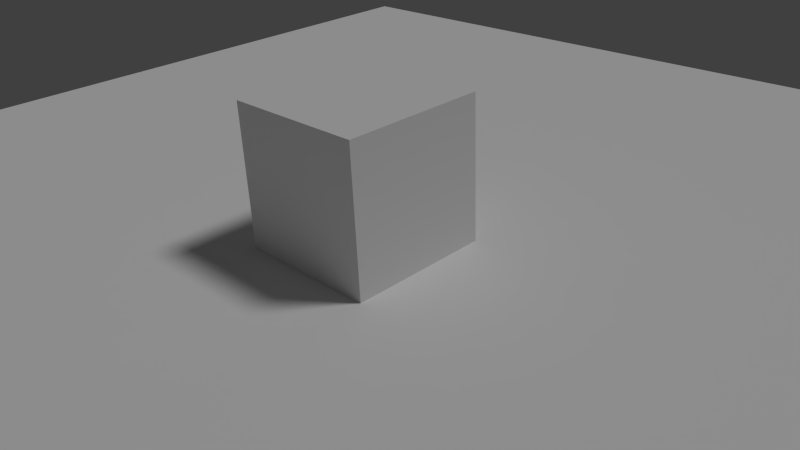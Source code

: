 # Source: practice1.blend  (saved by Blender 2.74.0; exported with 4.5.12 LTS)
import bpy
from mathutils import Matrix  # noqa: F401  (used for matrix-valued properties, if any)

bpy.ops.wm.read_factory_settings(use_empty=True)
scene = bpy.context.scene
scene.name = 'Scene'

# ---- collections
col_collection_1 = bpy.data.collections.new('Collection 1'); scene.collection.children.link(col_collection_1)

# ---- materials (node trees are filled in below, after node groups)
mat_material = bpy.data.materials.new('Material')
mat_material.alpha_threshold = 0.0
mat_material.use_transparent_shadow = False
mat_material.roughness = 0.5
mat_material.line_color = (0.0, 0.0, 0.0, 1.0)

# ---- material node trees

# ---- world
world_world = bpy.data.worlds.new('World'); scene.world = world_world
world_world.color = (0.05088, 0.05088, 0.05088)
world_world.use_sun_shadow = False
world_world.sun_shadow_jitter_overblur = 0.0
world_world.cycles.sampling_method = 'MANUAL'
world_world.cycles.sample_map_resolution = 256

# ---- cameras
cam_camera = bpy.data.cameras.new('Camera')
cam_camera.clip_end = 100.0
cam_camera.lens = 35.0
cam_camera.sensor_width = 32.0
cam_camera.sensor_height = 18.0
cam_camera.ortho_scale = 7.314
cam_camera.dof.focus_distance = 0.0
cam_camera.dof.aperture_fstop = 128.0

# ---- lights
light_sun = bpy.data.lights.new('Sun', 'SUN')
light_sun.transmission_factor = 0.0
light_sun.angle = 0.1993
light_sun.energy = 1.0
light_sun.shadow_buffer_clip_start = 0.5
light_sun.shadow_soft_size = 0.1
light_sun.shadow_cascade_max_distance = 1000.0
light_sun.cycles.use_multiple_importance_sampling = False

# ---- meshes
me_plane_001 = bpy.data.meshes.new('Plane.001')
me_plane_001.from_pydata([(-1.0, -1.0, 0.0), (1.0, -1.0, 0.0), (-1.0, 1.0, 0.0), (1.0, 1.0, 0.0)], [], [(0, 1, 3, 2)])
me_plane_001.use_remesh_preserve_volume = False
me_plane_001.use_remesh_preserve_attributes = False
me_plane_001.use_mirror_vertex_groups = False
me_plane_001.update()
me_cube = bpy.data.meshes.new('Cube')
me_cube.from_pydata([(1.0, 1.0, -1.0), (1.0, -1.0, -1.0), (-1.0, -1.0, -1.0), (-1.0, 1.0, -1.0), (1.0, 1.0, 1.0), (1.0, -1.0, 1.0), (-1.0, -1.0, 1.0), (-1.0, 1.0, 1.0)], [], [(0, 1, 2, 3), (4, 7, 6, 5), (0, 4, 5, 1), (1, 5, 6, 2), (2, 6, 7, 3), (4, 0, 3, 7)])
me_cube.materials.append(mat_material)
me_cube.use_remesh_preserve_volume = False
me_cube.use_remesh_preserve_attributes = False
me_cube.use_mirror_vertex_groups = False
me_cube.update()

# ---- objects
ob_plane = bpy.data.objects.new('Plane', me_plane_001)
ob_sun = bpy.data.objects.new('Sun', light_sun)
ob_cube = bpy.data.objects.new('Cube', me_cube)
ob_camera = bpy.data.objects.new('Camera', cam_camera)

# ---- transforms, parenting, visibility, modifiers, constraints
ob_plane.location = (0.0, 0.0, 0.0)
ob_plane.scale = (9.216, 9.216, 9.216)
ob_plane.lineart.crease_threshold = 0.0
ob_sun.location = (0.0, 0.0, 6.973)
ob_sun.rotation_euler = (-0.4784, 0.2071, -0.407)
ob_sun.lineart.crease_threshold = 0.0
ob_cube.location = (0.0, 0.0, 1.0)
ob_cube.lock_rotations_4d = False
ob_cube.empty_display_type = 'ARROWS'
ob_cube.lineart.crease_threshold = 0.0
ob_camera.location = (7.481, -6.508, 5.344)
ob_camera.rotation_euler = (1.096, 0.03942, 0.7887)
ob_camera.lock_rotations_4d = False
ob_camera.empty_display_type = 'ARROWS'
ob_camera.color = (0.0, 0.0, 0.0, 0.0)
ob_camera.display_type = 'WIRE'
ob_camera.lineart.crease_threshold = 0.0

# ---- collection membership
col_collection_1.objects.link(ob_plane)
col_collection_1.objects.link(ob_sun)
col_collection_1.objects.link(ob_cube)
col_collection_1.objects.link(ob_camera)

# ---- scene / render settings (as saved in the file)
scene.camera = ob_camera
scene.frame_start = 1; scene.frame_end = 250; scene.frame_set(0)
scene.render.engine = 'BLENDER_EEVEE_NEXT'
scene.render.resolution_percentage = 50
scene.render.dither_intensity = 0.0
scene.cycles.use_denoising = False
scene.cycles.samples = 10
scene.cycles.sampling_pattern = 'TABULATED_SOBOL'
scene.cycles.light_sampling_threshold = 0.0
scene.cycles.use_adaptive_sampling = False
scene.cycles.use_light_tree = False
scene.cycles.blur_glossy = 0.0
scene.cycles.pixel_filter_type = 'GAUSSIAN'
scene.cycles.sample_clamp_indirect = 0.0
scene.view_settings.view_transform = 'Standard'
bpy.context.view_layer.update()
